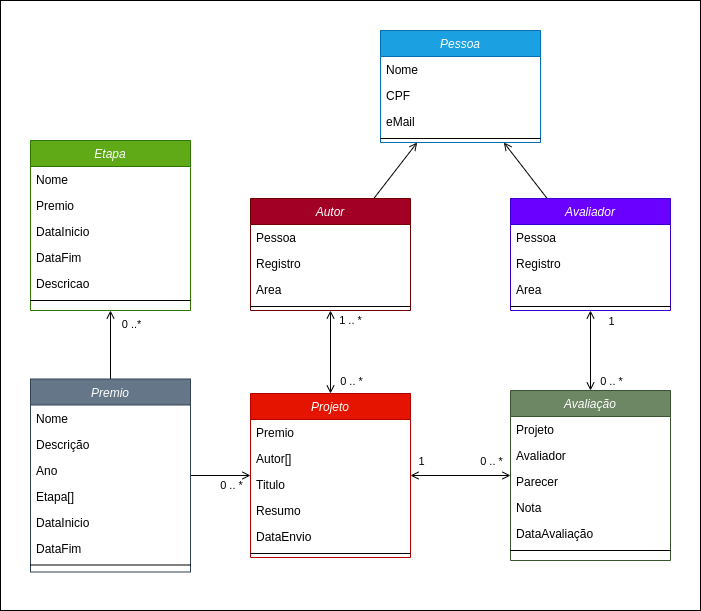

The diagram above was exported from draw.io. Its source (the exported page's mxGraphModel, read from the mxfile embedded in the PNG):
<mxGraphModel dx="1106" dy="750" grid="1" gridSize="10" guides="1" tooltips="1" connect="1" arrows="1" fold="1" page="1" pageScale="1" pageWidth="1169" pageHeight="827" background="#ffffff" math="0" shadow="0">
  <root>
    <mxCell id="WIyWlLk6GJQsqaUBKTNV-0" />
    <mxCell id="WIyWlLk6GJQsqaUBKTNV-1" parent="WIyWlLk6GJQsqaUBKTNV-0" />
    <mxCell id="70" value="" style="rounded=0;whiteSpace=wrap;html=1;labelBackgroundColor=none;labelBorderColor=none;strokeColor=#000000;fontColor=#000000;fillColor=#FFFFFF;" vertex="1" parent="WIyWlLk6GJQsqaUBKTNV-1">
      <mxGeometry x="220" y="160" width="700" height="610" as="geometry" />
    </mxCell>
    <mxCell id="27" value="" style="edgeStyle=none;html=1;endArrow=open;endFill=0;startArrow=none;startFill=0;fontColor=#000000;labelBorderColor=none;strokeColor=#000000;" parent="WIyWlLk6GJQsqaUBKTNV-1" source="zkfFHV4jXpPFQw0GAbJ--0" target="_KlcqFOkR2gz1ytDMjxA-13" edge="1">
      <mxGeometry relative="1" as="geometry">
        <mxPoint x="280" y="405" as="targetPoint" />
      </mxGeometry>
    </mxCell>
    <mxCell id="28" value="0&amp;nbsp;..*" style="edgeLabel;html=1;align=center;verticalAlign=middle;resizable=0;points=[];fontColor=#000000;labelBorderColor=none;labelBackgroundColor=none;" parent="27" vertex="1" connectable="0">
      <mxGeometry x="0.4182" y="-2" relative="1" as="geometry">
        <mxPoint x="18" y="-6" as="offset" />
      </mxGeometry>
    </mxCell>
    <mxCell id="45" value="" style="edgeStyle=none;html=1;startArrow=none;startFill=0;endArrow=open;endFill=0;fontColor=#000000;labelBorderColor=none;strokeColor=#000000;" parent="WIyWlLk6GJQsqaUBKTNV-1" source="zkfFHV4jXpPFQw0GAbJ--0" target="_KlcqFOkR2gz1ytDMjxA-99" edge="1">
      <mxGeometry relative="1" as="geometry">
        <mxPoint x="280" y="415" as="targetPoint" />
      </mxGeometry>
    </mxCell>
    <mxCell id="46" value="0 .. *" style="edgeLabel;html=1;align=center;verticalAlign=middle;resizable=0;points=[];fontColor=#000000;labelBorderColor=none;labelBackgroundColor=none;" parent="45" vertex="1" connectable="0">
      <mxGeometry x="-0.3256" y="-1" relative="1" as="geometry">
        <mxPoint x="20" y="8" as="offset" />
      </mxGeometry>
    </mxCell>
    <mxCell id="zkfFHV4jXpPFQw0GAbJ--0" value="Premio" style="swimlane;fontStyle=2;align=center;verticalAlign=top;childLayout=stackLayout;horizontal=1;startSize=26;horizontalStack=0;resizeParent=1;resizeLast=0;collapsible=1;marginBottom=0;rounded=0;shadow=0;strokeWidth=1;fontColor=#ffffff;labelBorderColor=none;fillColor=#647687;strokeColor=#314354;" parent="WIyWlLk6GJQsqaUBKTNV-1" vertex="1">
      <mxGeometry x="250" y="538.5" width="160" height="193" as="geometry">
        <mxRectangle x="220" y="120" width="160" height="26" as="alternateBounds" />
      </mxGeometry>
    </mxCell>
    <mxCell id="zkfFHV4jXpPFQw0GAbJ--1" value="Nome" style="text;align=left;verticalAlign=top;spacingLeft=4;spacingRight=4;overflow=hidden;rotatable=0;points=[[0,0.5],[1,0.5]];portConstraint=eastwest;fontColor=#000000;labelBorderColor=none;" parent="zkfFHV4jXpPFQw0GAbJ--0" vertex="1">
      <mxGeometry y="26" width="160" height="26" as="geometry" />
    </mxCell>
    <mxCell id="zkfFHV4jXpPFQw0GAbJ--2" value="Descrição" style="text;align=left;verticalAlign=top;spacingLeft=4;spacingRight=4;overflow=hidden;rotatable=0;points=[[0,0.5],[1,0.5]];portConstraint=eastwest;rounded=0;shadow=0;html=0;fontColor=#000000;labelBorderColor=none;" parent="zkfFHV4jXpPFQw0GAbJ--0" vertex="1">
      <mxGeometry y="52" width="160" height="26" as="geometry" />
    </mxCell>
    <mxCell id="_KlcqFOkR2gz1ytDMjxA-4" value="Ano" style="text;align=left;verticalAlign=top;spacingLeft=4;spacingRight=4;overflow=hidden;rotatable=0;points=[[0,0.5],[1,0.5]];portConstraint=eastwest;rounded=0;shadow=0;html=0;fontColor=#000000;labelBorderColor=none;" parent="zkfFHV4jXpPFQw0GAbJ--0" vertex="1">
      <mxGeometry y="78" width="160" height="26" as="geometry" />
    </mxCell>
    <mxCell id="48" value="Etapa[]" style="text;align=left;verticalAlign=top;spacingLeft=4;spacingRight=4;overflow=hidden;rotatable=0;points=[[0,0.5],[1,0.5]];portConstraint=eastwest;rounded=0;shadow=0;html=0;fontColor=#000000;labelBorderColor=none;" parent="zkfFHV4jXpPFQw0GAbJ--0" vertex="1">
      <mxGeometry y="104" width="160" height="26" as="geometry" />
    </mxCell>
    <mxCell id="_KlcqFOkR2gz1ytDMjxA-127" value="DataInicio" style="text;align=left;verticalAlign=top;spacingLeft=4;spacingRight=4;overflow=hidden;rotatable=0;points=[[0,0.5],[1,0.5]];portConstraint=eastwest;rounded=0;shadow=0;html=0;fontColor=#000000;labelBorderColor=none;" parent="zkfFHV4jXpPFQw0GAbJ--0" vertex="1">
      <mxGeometry y="130" width="160" height="26" as="geometry" />
    </mxCell>
    <mxCell id="_KlcqFOkR2gz1ytDMjxA-128" value="DataFim" style="text;align=left;verticalAlign=top;spacingLeft=4;spacingRight=4;overflow=hidden;rotatable=0;points=[[0,0.5],[1,0.5]];portConstraint=eastwest;rounded=0;shadow=0;html=0;fontColor=#000000;labelBorderColor=none;" parent="zkfFHV4jXpPFQw0GAbJ--0" vertex="1">
      <mxGeometry y="156" width="160" height="26" as="geometry" />
    </mxCell>
    <mxCell id="zkfFHV4jXpPFQw0GAbJ--4" value="" style="line;html=1;strokeWidth=1;align=left;verticalAlign=middle;spacingTop=-1;spacingLeft=3;spacingRight=3;rotatable=0;labelPosition=right;points=[];portConstraint=eastwest;fontColor=#000000;labelBorderColor=none;" parent="zkfFHV4jXpPFQw0GAbJ--0" vertex="1">
      <mxGeometry y="182" width="160" height="8" as="geometry" />
    </mxCell>
    <mxCell id="_KlcqFOkR2gz1ytDMjxA-13" value="Etapa" style="swimlane;fontStyle=2;align=center;verticalAlign=top;childLayout=stackLayout;horizontal=1;startSize=26;horizontalStack=0;resizeParent=1;resizeLast=0;collapsible=1;marginBottom=0;rounded=0;shadow=0;strokeWidth=1;fontColor=#ffffff;labelBorderColor=none;fillColor=#60a917;strokeColor=#2D7600;" parent="WIyWlLk6GJQsqaUBKTNV-1" vertex="1">
      <mxGeometry x="250" y="300" width="160" height="170" as="geometry">
        <mxRectangle x="220" y="120" width="160" height="26" as="alternateBounds" />
      </mxGeometry>
    </mxCell>
    <mxCell id="_KlcqFOkR2gz1ytDMjxA-14" value="Nome" style="text;align=left;verticalAlign=top;spacingLeft=4;spacingRight=4;overflow=hidden;rotatable=0;points=[[0,0.5],[1,0.5]];portConstraint=eastwest;fontColor=#000000;labelBorderColor=none;" parent="_KlcqFOkR2gz1ytDMjxA-13" vertex="1">
      <mxGeometry y="26" width="160" height="26" as="geometry" />
    </mxCell>
    <mxCell id="_KlcqFOkR2gz1ytDMjxA-15" value="Premio" style="text;align=left;verticalAlign=top;spacingLeft=4;spacingRight=4;overflow=hidden;rotatable=0;points=[[0,0.5],[1,0.5]];portConstraint=eastwest;rounded=0;shadow=0;html=0;fontColor=#000000;labelBorderColor=none;" parent="_KlcqFOkR2gz1ytDMjxA-13" vertex="1">
      <mxGeometry y="52" width="160" height="26" as="geometry" />
    </mxCell>
    <mxCell id="_KlcqFOkR2gz1ytDMjxA-21" value="DataInicio" style="text;align=left;verticalAlign=top;spacingLeft=4;spacingRight=4;overflow=hidden;rotatable=0;points=[[0,0.5],[1,0.5]];portConstraint=eastwest;rounded=0;shadow=0;html=0;fontColor=#000000;labelBorderColor=none;" parent="_KlcqFOkR2gz1ytDMjxA-13" vertex="1">
      <mxGeometry y="78" width="160" height="26" as="geometry" />
    </mxCell>
    <mxCell id="_KlcqFOkR2gz1ytDMjxA-20" value="DataFim" style="text;align=left;verticalAlign=top;spacingLeft=4;spacingRight=4;overflow=hidden;rotatable=0;points=[[0,0.5],[1,0.5]];portConstraint=eastwest;rounded=0;shadow=0;html=0;fontColor=#000000;labelBorderColor=none;" parent="_KlcqFOkR2gz1ytDMjxA-13" vertex="1">
      <mxGeometry y="104" width="160" height="26" as="geometry" />
    </mxCell>
    <mxCell id="_KlcqFOkR2gz1ytDMjxA-22" value="Descricao" style="text;align=left;verticalAlign=top;spacingLeft=4;spacingRight=4;overflow=hidden;rotatable=0;points=[[0,0.5],[1,0.5]];portConstraint=eastwest;rounded=0;shadow=0;html=0;fontColor=#000000;labelBorderColor=none;" parent="_KlcqFOkR2gz1ytDMjxA-13" vertex="1">
      <mxGeometry y="130" width="160" height="26" as="geometry" />
    </mxCell>
    <mxCell id="_KlcqFOkR2gz1ytDMjxA-16" value="" style="line;html=1;strokeWidth=1;align=left;verticalAlign=middle;spacingTop=-1;spacingLeft=3;spacingRight=3;rotatable=0;labelPosition=right;points=[];portConstraint=eastwest;fontColor=#000000;labelBorderColor=none;" parent="_KlcqFOkR2gz1ytDMjxA-13" vertex="1">
      <mxGeometry y="156" width="160" height="8" as="geometry" />
    </mxCell>
    <mxCell id="_KlcqFOkR2gz1ytDMjxA-44" value="Pessoa" style="swimlane;fontStyle=2;align=center;verticalAlign=top;childLayout=stackLayout;horizontal=1;startSize=26;horizontalStack=0;resizeParent=1;resizeLast=0;collapsible=1;marginBottom=0;rounded=0;shadow=0;strokeWidth=1;fontColor=#ffffff;labelBorderColor=none;fillColor=#1ba1e2;strokeColor=#006EAF;" parent="WIyWlLk6GJQsqaUBKTNV-1" vertex="1">
      <mxGeometry x="600" y="190" width="160" height="112" as="geometry">
        <mxRectangle x="220" y="120" width="160" height="26" as="alternateBounds" />
      </mxGeometry>
    </mxCell>
    <mxCell id="_KlcqFOkR2gz1ytDMjxA-46" value="Nome" style="text;align=left;verticalAlign=top;spacingLeft=4;spacingRight=4;overflow=hidden;rotatable=0;points=[[0,0.5],[1,0.5]];portConstraint=eastwest;fontColor=#000000;labelBorderColor=none;" parent="_KlcqFOkR2gz1ytDMjxA-44" vertex="1">
      <mxGeometry y="26" width="160" height="26" as="geometry" />
    </mxCell>
    <mxCell id="_KlcqFOkR2gz1ytDMjxA-47" value="CPF" style="text;align=left;verticalAlign=top;spacingLeft=4;spacingRight=4;overflow=hidden;rotatable=0;points=[[0,0.5],[1,0.5]];portConstraint=eastwest;rounded=0;shadow=0;html=0;fontColor=#000000;labelBorderColor=none;" parent="_KlcqFOkR2gz1ytDMjxA-44" vertex="1">
      <mxGeometry y="52" width="160" height="26" as="geometry" />
    </mxCell>
    <mxCell id="_KlcqFOkR2gz1ytDMjxA-48" value="eMail" style="text;align=left;verticalAlign=top;spacingLeft=4;spacingRight=4;overflow=hidden;rotatable=0;points=[[0,0.5],[1,0.5]];portConstraint=eastwest;rounded=0;shadow=0;html=0;fontColor=#000000;labelBorderColor=none;" parent="_KlcqFOkR2gz1ytDMjxA-44" vertex="1">
      <mxGeometry y="78" width="160" height="26" as="geometry" />
    </mxCell>
    <mxCell id="_KlcqFOkR2gz1ytDMjxA-49" value="" style="line;html=1;strokeWidth=1;align=left;verticalAlign=middle;spacingTop=-1;spacingLeft=3;spacingRight=3;rotatable=0;labelPosition=right;points=[];portConstraint=eastwest;fontColor=#000000;labelBorderColor=none;" parent="_KlcqFOkR2gz1ytDMjxA-44" vertex="1">
      <mxGeometry y="104" width="160" height="8" as="geometry" />
    </mxCell>
    <mxCell id="50" value="1 .. *" style="edgeStyle=none;html=1;startArrow=open;startFill=0;endArrow=open;endFill=0;fontColor=#000000;labelBorderColor=none;labelBackgroundColor=none;strokeColor=#000000;" parent="WIyWlLk6GJQsqaUBKTNV-1" source="_KlcqFOkR2gz1ytDMjxA-66" target="_KlcqFOkR2gz1ytDMjxA-99" edge="1">
      <mxGeometry x="-0.759" y="20" relative="1" as="geometry">
        <mxPoint as="offset" />
      </mxGeometry>
    </mxCell>
    <mxCell id="62" value="" style="edgeStyle=none;html=1;startArrow=none;startFill=0;endArrow=open;endFill=0;fontColor=#000000;labelBorderColor=none;strokeColor=#000000;" parent="WIyWlLk6GJQsqaUBKTNV-1" source="_KlcqFOkR2gz1ytDMjxA-66" target="_KlcqFOkR2gz1ytDMjxA-44" edge="1">
      <mxGeometry relative="1" as="geometry">
        <mxPoint x="550" y="278" as="targetPoint" />
      </mxGeometry>
    </mxCell>
    <mxCell id="_KlcqFOkR2gz1ytDMjxA-66" value="Autor" style="swimlane;fontStyle=2;align=center;verticalAlign=top;childLayout=stackLayout;horizontal=1;startSize=26;horizontalStack=0;resizeParent=1;resizeLast=0;collapsible=1;marginBottom=0;rounded=0;shadow=0;strokeWidth=1;fontColor=#ffffff;labelBorderColor=none;fillColor=#a20025;strokeColor=#6F0000;" parent="WIyWlLk6GJQsqaUBKTNV-1" vertex="1">
      <mxGeometry x="470" y="358" width="160" height="112" as="geometry">
        <mxRectangle x="220" y="120" width="160" height="26" as="alternateBounds" />
      </mxGeometry>
    </mxCell>
    <mxCell id="17" value="Pessoa" style="text;align=left;verticalAlign=top;spacingLeft=4;spacingRight=4;overflow=hidden;rotatable=0;points=[[0,0.5],[1,0.5]];portConstraint=eastwest;rounded=0;shadow=0;html=0;fontColor=#000000;labelBorderColor=none;" parent="_KlcqFOkR2gz1ytDMjxA-66" vertex="1">
      <mxGeometry y="26" width="160" height="26" as="geometry" />
    </mxCell>
    <mxCell id="_KlcqFOkR2gz1ytDMjxA-67" value="Registro" style="text;align=left;verticalAlign=top;spacingLeft=4;spacingRight=4;overflow=hidden;rotatable=0;points=[[0,0.5],[1,0.5]];portConstraint=eastwest;rounded=0;shadow=0;html=0;fontColor=#000000;labelBorderColor=none;" parent="_KlcqFOkR2gz1ytDMjxA-66" vertex="1">
      <mxGeometry y="52" width="160" height="26" as="geometry" />
    </mxCell>
    <mxCell id="_KlcqFOkR2gz1ytDMjxA-69" value="Area" style="text;align=left;verticalAlign=top;spacingLeft=4;spacingRight=4;overflow=hidden;rotatable=0;points=[[0,0.5],[1,0.5]];portConstraint=eastwest;rounded=0;shadow=0;html=0;fontColor=#000000;labelBorderColor=none;" parent="_KlcqFOkR2gz1ytDMjxA-66" vertex="1">
      <mxGeometry y="78" width="160" height="26" as="geometry" />
    </mxCell>
    <mxCell id="_KlcqFOkR2gz1ytDMjxA-68" value="" style="line;html=1;strokeWidth=1;align=left;verticalAlign=middle;spacingTop=-1;spacingLeft=3;spacingRight=3;rotatable=0;labelPosition=right;points=[];portConstraint=eastwest;fontColor=#000000;labelBorderColor=none;" parent="_KlcqFOkR2gz1ytDMjxA-66" vertex="1">
      <mxGeometry y="104" width="160" height="8" as="geometry" />
    </mxCell>
    <mxCell id="49" value="" style="edgeStyle=none;html=1;startArrow=open;startFill=0;endArrow=open;endFill=0;fontColor=#000000;labelBorderColor=none;strokeColor=#000000;" parent="WIyWlLk6GJQsqaUBKTNV-1" source="_KlcqFOkR2gz1ytDMjxA-72" target="_KlcqFOkR2gz1ytDMjxA-116" edge="1">
      <mxGeometry relative="1" as="geometry" />
    </mxCell>
    <mxCell id="68" value="" style="edgeStyle=none;html=1;startArrow=none;startFill=0;endArrow=open;endFill=0;fontColor=#000000;labelBorderColor=none;strokeColor=#000000;" parent="WIyWlLk6GJQsqaUBKTNV-1" source="_KlcqFOkR2gz1ytDMjxA-72" target="_KlcqFOkR2gz1ytDMjxA-44" edge="1">
      <mxGeometry relative="1" as="geometry">
        <mxPoint x="810" y="278" as="targetPoint" />
      </mxGeometry>
    </mxCell>
    <mxCell id="_KlcqFOkR2gz1ytDMjxA-72" value="Avaliador" style="swimlane;fontStyle=2;align=center;verticalAlign=top;childLayout=stackLayout;horizontal=1;startSize=26;horizontalStack=0;resizeParent=1;resizeLast=0;collapsible=1;marginBottom=0;rounded=0;shadow=0;strokeWidth=1;fontColor=#ffffff;labelBorderColor=none;fillColor=#6a00ff;strokeColor=#3700CC;" parent="WIyWlLk6GJQsqaUBKTNV-1" vertex="1">
      <mxGeometry x="730" y="358" width="160" height="112" as="geometry">
        <mxRectangle x="220" y="120" width="160" height="26" as="alternateBounds" />
      </mxGeometry>
    </mxCell>
    <mxCell id="18" value="Pessoa" style="text;align=left;verticalAlign=top;spacingLeft=4;spacingRight=4;overflow=hidden;rotatable=0;points=[[0,0.5],[1,0.5]];portConstraint=eastwest;rounded=0;shadow=0;html=0;fontColor=#000000;labelBorderColor=none;" parent="_KlcqFOkR2gz1ytDMjxA-72" vertex="1">
      <mxGeometry y="26" width="160" height="26" as="geometry" />
    </mxCell>
    <mxCell id="_KlcqFOkR2gz1ytDMjxA-75" value="Registro" style="text;align=left;verticalAlign=top;spacingLeft=4;spacingRight=4;overflow=hidden;rotatable=0;points=[[0,0.5],[1,0.5]];portConstraint=eastwest;rounded=0;shadow=0;html=0;fontColor=#000000;labelBorderColor=none;" parent="_KlcqFOkR2gz1ytDMjxA-72" vertex="1">
      <mxGeometry y="52" width="160" height="26" as="geometry" />
    </mxCell>
    <mxCell id="_KlcqFOkR2gz1ytDMjxA-76" value="Area" style="text;align=left;verticalAlign=top;spacingLeft=4;spacingRight=4;overflow=hidden;rotatable=0;points=[[0,0.5],[1,0.5]];portConstraint=eastwest;rounded=0;shadow=0;html=0;fontColor=#000000;labelBorderColor=none;" parent="_KlcqFOkR2gz1ytDMjxA-72" vertex="1">
      <mxGeometry y="78" width="160" height="26" as="geometry" />
    </mxCell>
    <mxCell id="_KlcqFOkR2gz1ytDMjxA-77" value="" style="line;html=1;strokeWidth=1;align=left;verticalAlign=middle;spacingTop=-1;spacingLeft=3;spacingRight=3;rotatable=0;labelPosition=right;points=[];portConstraint=eastwest;fontColor=#000000;labelBorderColor=none;" parent="_KlcqFOkR2gz1ytDMjxA-72" vertex="1">
      <mxGeometry y="104" width="160" height="8" as="geometry" />
    </mxCell>
    <mxCell id="_KlcqFOkR2gz1ytDMjxA-99" value="Projeto" style="swimlane;fontStyle=2;align=center;verticalAlign=top;childLayout=stackLayout;horizontal=1;startSize=26;horizontalStack=0;resizeParent=1;resizeLast=0;collapsible=1;marginBottom=0;rounded=0;shadow=0;strokeWidth=1;fontColor=#ffffff;labelBorderColor=none;fillColor=#e51400;strokeColor=#B20000;" parent="WIyWlLk6GJQsqaUBKTNV-1" vertex="1">
      <mxGeometry x="470" y="553" width="160" height="164" as="geometry">
        <mxRectangle x="220" y="120" width="160" height="26" as="alternateBounds" />
      </mxGeometry>
    </mxCell>
    <mxCell id="_KlcqFOkR2gz1ytDMjxA-101" value="Premio" style="text;align=left;verticalAlign=top;spacingLeft=4;spacingRight=4;overflow=hidden;rotatable=0;points=[[0,0.5],[1,0.5]];portConstraint=eastwest;rounded=0;shadow=0;html=0;fontColor=#000000;labelBorderColor=none;" parent="_KlcqFOkR2gz1ytDMjxA-99" vertex="1">
      <mxGeometry y="26" width="160" height="26" as="geometry" />
    </mxCell>
    <mxCell id="47" value="Autor[]" style="text;align=left;verticalAlign=top;spacingLeft=4;spacingRight=4;overflow=hidden;rotatable=0;points=[[0,0.5],[1,0.5]];portConstraint=eastwest;fontColor=#000000;labelBorderColor=none;" parent="_KlcqFOkR2gz1ytDMjxA-99" vertex="1">
      <mxGeometry y="52" width="160" height="26" as="geometry" />
    </mxCell>
    <mxCell id="_KlcqFOkR2gz1ytDMjxA-102" value="Titulo" style="text;align=left;verticalAlign=top;spacingLeft=4;spacingRight=4;overflow=hidden;rotatable=0;points=[[0,0.5],[1,0.5]];portConstraint=eastwest;fontColor=#000000;labelBorderColor=none;" parent="_KlcqFOkR2gz1ytDMjxA-99" vertex="1">
      <mxGeometry y="78" width="160" height="26" as="geometry" />
    </mxCell>
    <mxCell id="_KlcqFOkR2gz1ytDMjxA-103" value="Resumo" style="text;align=left;verticalAlign=top;spacingLeft=4;spacingRight=4;overflow=hidden;rotatable=0;points=[[0,0.5],[1,0.5]];portConstraint=eastwest;rounded=0;shadow=0;html=0;fontColor=#000000;labelBorderColor=none;" parent="_KlcqFOkR2gz1ytDMjxA-99" vertex="1">
      <mxGeometry y="104" width="160" height="26" as="geometry" />
    </mxCell>
    <mxCell id="_KlcqFOkR2gz1ytDMjxA-104" value="DataEnvio" style="text;align=left;verticalAlign=top;spacingLeft=4;spacingRight=4;overflow=hidden;rotatable=0;points=[[0,0.5],[1,0.5]];portConstraint=eastwest;rounded=0;shadow=0;html=0;fontColor=#000000;labelBorderColor=none;" parent="_KlcqFOkR2gz1ytDMjxA-99" vertex="1">
      <mxGeometry y="130" width="160" height="26" as="geometry" />
    </mxCell>
    <mxCell id="_KlcqFOkR2gz1ytDMjxA-106" value="" style="line;html=1;strokeWidth=1;align=left;verticalAlign=middle;spacingTop=-1;spacingLeft=3;spacingRight=3;rotatable=0;labelPosition=right;points=[];portConstraint=eastwest;fontColor=#000000;labelBorderColor=none;" parent="_KlcqFOkR2gz1ytDMjxA-99" vertex="1">
      <mxGeometry y="156" width="160" height="8" as="geometry" />
    </mxCell>
    <mxCell id="53" value="" style="edgeStyle=none;html=1;startArrow=open;startFill=0;endArrow=open;endFill=0;fontColor=#000000;labelBorderColor=none;strokeColor=#000000;" parent="WIyWlLk6GJQsqaUBKTNV-1" source="_KlcqFOkR2gz1ytDMjxA-116" target="_KlcqFOkR2gz1ytDMjxA-99" edge="1">
      <mxGeometry relative="1" as="geometry" />
    </mxCell>
    <mxCell id="_KlcqFOkR2gz1ytDMjxA-116" value="Avaliação" style="swimlane;fontStyle=2;align=center;verticalAlign=top;childLayout=stackLayout;horizontal=1;startSize=26;horizontalStack=0;resizeParent=1;resizeLast=0;collapsible=1;marginBottom=0;rounded=0;shadow=0;strokeWidth=1;labelBorderColor=none;fillColor=#6d8764;strokeColor=#3A5431;fontColor=#ffffff;" parent="WIyWlLk6GJQsqaUBKTNV-1" vertex="1">
      <mxGeometry x="730" y="550" width="160" height="170" as="geometry">
        <mxRectangle x="220" y="120" width="160" height="26" as="alternateBounds" />
      </mxGeometry>
    </mxCell>
    <mxCell id="_KlcqFOkR2gz1ytDMjxA-118" value="Projeto" style="text;align=left;verticalAlign=top;spacingLeft=4;spacingRight=4;overflow=hidden;rotatable=0;points=[[0,0.5],[1,0.5]];portConstraint=eastwest;rounded=0;shadow=0;html=0;fontColor=#000000;labelBorderColor=none;" parent="_KlcqFOkR2gz1ytDMjxA-116" vertex="1">
      <mxGeometry y="26" width="160" height="26" as="geometry" />
    </mxCell>
    <mxCell id="_KlcqFOkR2gz1ytDMjxA-120" value="Avaliador" style="text;align=left;verticalAlign=top;spacingLeft=4;spacingRight=4;overflow=hidden;rotatable=0;points=[[0,0.5],[1,0.5]];portConstraint=eastwest;rounded=0;shadow=0;html=0;fontColor=#000000;labelBorderColor=none;" parent="_KlcqFOkR2gz1ytDMjxA-116" vertex="1">
      <mxGeometry y="52" width="160" height="26" as="geometry" />
    </mxCell>
    <mxCell id="_KlcqFOkR2gz1ytDMjxA-121" value="Parecer" style="text;align=left;verticalAlign=top;spacingLeft=4;spacingRight=4;overflow=hidden;rotatable=0;points=[[0,0.5],[1,0.5]];portConstraint=eastwest;rounded=0;shadow=0;html=0;fontColor=#000000;labelBorderColor=none;" parent="_KlcqFOkR2gz1ytDMjxA-116" vertex="1">
      <mxGeometry y="78" width="160" height="26" as="geometry" />
    </mxCell>
    <mxCell id="_KlcqFOkR2gz1ytDMjxA-122" value="Nota" style="text;align=left;verticalAlign=top;spacingLeft=4;spacingRight=4;overflow=hidden;rotatable=0;points=[[0,0.5],[1,0.5]];portConstraint=eastwest;rounded=0;shadow=0;html=0;fontColor=#000000;labelBorderColor=none;" parent="_KlcqFOkR2gz1ytDMjxA-116" vertex="1">
      <mxGeometry y="104" width="160" height="26" as="geometry" />
    </mxCell>
    <mxCell id="_KlcqFOkR2gz1ytDMjxA-123" value="DataAvaliação" style="text;align=left;verticalAlign=top;spacingLeft=4;spacingRight=4;overflow=hidden;rotatable=0;points=[[0,0.5],[1,0.5]];portConstraint=eastwest;rounded=0;shadow=0;html=0;fontColor=#000000;labelBorderColor=none;" parent="_KlcqFOkR2gz1ytDMjxA-116" vertex="1">
      <mxGeometry y="130" width="160" height="26" as="geometry" />
    </mxCell>
    <mxCell id="_KlcqFOkR2gz1ytDMjxA-119" value="" style="line;html=1;strokeWidth=1;align=left;verticalAlign=middle;spacingTop=-1;spacingLeft=3;spacingRight=3;rotatable=0;labelPosition=right;points=[];portConstraint=eastwest;fontColor=#000000;labelBorderColor=none;" parent="_KlcqFOkR2gz1ytDMjxA-116" vertex="1">
      <mxGeometry y="156" width="160" height="8" as="geometry" />
    </mxCell>
    <mxCell id="51" value="0 .. *" style="edgeLabel;html=1;align=center;verticalAlign=middle;resizable=0;points=[];fontColor=#000000;labelBorderColor=none;labelBackgroundColor=none;" parent="WIyWlLk6GJQsqaUBKTNV-1" vertex="1" connectable="0">
      <mxGeometry x="570" y="540" as="geometry" />
    </mxCell>
    <mxCell id="52" value="0 .. *" style="edgeLabel;html=1;align=center;verticalAlign=middle;resizable=0;points=[];fontColor=#000000;labelBorderColor=none;labelBackgroundColor=none;" parent="WIyWlLk6GJQsqaUBKTNV-1" vertex="1" connectable="0">
      <mxGeometry x="830" y="540" as="geometry" />
    </mxCell>
    <mxCell id="54" value="1" style="edgeLabel;html=1;align=center;verticalAlign=middle;resizable=0;points=[];fontColor=#000000;labelBorderColor=none;labelBackgroundColor=none;" parent="WIyWlLk6GJQsqaUBKTNV-1" vertex="1" connectable="0">
      <mxGeometry x="829.9999999999999" y="480.00034482758616" as="geometry" />
    </mxCell>
    <mxCell id="55" value="1" style="edgeLabel;html=1;align=center;verticalAlign=middle;resizable=0;points=[];fontColor=#000000;labelBorderColor=none;labelBackgroundColor=none;" parent="WIyWlLk6GJQsqaUBKTNV-1" vertex="1" connectable="0">
      <mxGeometry x="639.9999999999999" y="620.0003448275861" as="geometry" />
    </mxCell>
    <mxCell id="56" value="0 .. *" style="edgeLabel;html=1;align=center;verticalAlign=middle;resizable=0;points=[];fontColor=#000000;labelBorderColor=none;labelBackgroundColor=none;" parent="WIyWlLk6GJQsqaUBKTNV-1" vertex="1" connectable="0">
      <mxGeometry x="710" y="620" as="geometry" />
    </mxCell>
  </root>
</mxGraphModel>